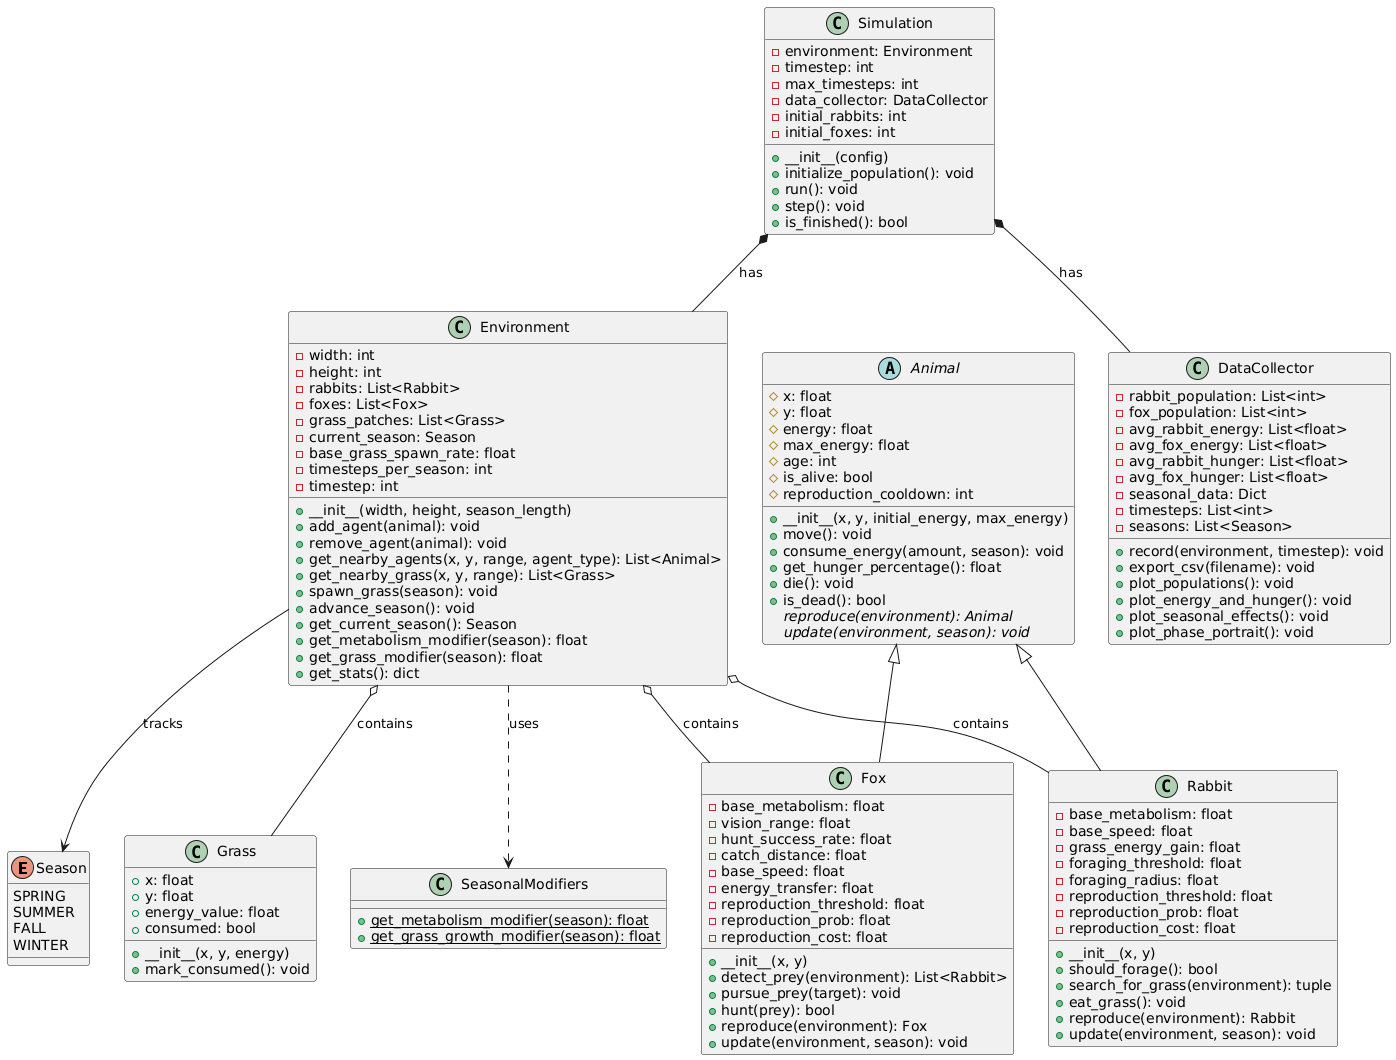

The diagram above was rendered by PlantUML. Its source (embedded in the PNG):
@startuml
enum Season {
  SPRING
  SUMMER
  FALL
  WINTER
}

abstract class Animal {
  # x: float
  # y: float
  # energy: float
  # max_energy: float
  # age: int
  # is_alive: bool
  # reproduction_cooldown: int
  + __init__(x, y, initial_energy, max_energy)
  + move(): void
  + consume_energy(amount, season): void
  + get_hunger_percentage(): float
  + die(): void
  + is_dead(): bool
  {abstract} reproduce(environment): Animal
  {abstract} update(environment, season): void
}

class Rabbit {
  - base_metabolism: float
  - base_speed: float
  - grass_energy_gain: float
  - foraging_threshold: float
  - foraging_radius: float
  - reproduction_threshold: float
  - reproduction_prob: float
  - reproduction_cost: float
  + __init__(x, y)
  + should_forage(): bool
  + search_for_grass(environment): tuple
  + eat_grass(): void
  + reproduce(environment): Rabbit
  + update(environment, season): void
}

class Fox {
  - base_metabolism: float
  - vision_range: float
  - hunt_success_rate: float
  - catch_distance: float
  - base_speed: float
  - energy_transfer: float
  - reproduction_threshold: float
  - reproduction_prob: float
  - reproduction_cost: float
  + __init__(x, y)
  + detect_prey(environment): List<Rabbit>
  + pursue_prey(target): void
  + hunt(prey): bool
  + reproduce(environment): Fox
  + update(environment, season): void
}

class Grass {
  + x: float
  + y: float
  + energy_value: float
  + consumed: bool
  + __init__(x, y, energy)
  + mark_consumed(): void
}

class Environment {
  - width: int
  - height: int
  - rabbits: List<Rabbit>
  - foxes: List<Fox>
  - grass_patches: List<Grass>
  - current_season: Season
  - base_grass_spawn_rate: float
  - timesteps_per_season: int
  - timestep: int
  + __init__(width, height, season_length)
  + add_agent(animal): void
  + remove_agent(animal): void
  + get_nearby_agents(x, y, range, agent_type): List<Animal>
  + get_nearby_grass(x, y, range): List<Grass>
  + spawn_grass(season): void
  + advance_season(): void
  + get_current_season(): Season
  + get_metabolism_modifier(season): float
  + get_grass_modifier(season): float
  + get_stats(): dict
}

class SeasonalModifiers {
  {static} + get_metabolism_modifier(season): float
  {static} + get_grass_growth_modifier(season): float
}

class Simulation {
  - environment: Environment
  - timestep: int
  - max_timesteps: int
  - data_collector: DataCollector
  - initial_rabbits: int
  - initial_foxes: int
  + __init__(config)
  + initialize_population(): void
  + run(): void
  + step(): void
  + is_finished(): bool
}

class DataCollector {
  - rabbit_population: List<int>
  - fox_population: List<int>
  - avg_rabbit_energy: List<float>
  - avg_fox_energy: List<float>
  - avg_rabbit_hunger: List<float>
  - avg_fox_hunger: List<float>
  - seasonal_data: Dict
  - timesteps: List<int>
  - seasons: List<Season>
  + record(environment, timestep): void
  + export_csv(filename): void
  + plot_populations(): void
  + plot_energy_and_hunger(): void
  + plot_seasonal_effects(): void
  + plot_phase_portrait(): void
}

Animal <|-- Rabbit
Animal <|-- Fox
Environment o-- Rabbit : contains
Environment o-- Fox : contains
Environment o-- Grass : contains
Environment --> Season : tracks
Environment ..> SeasonalModifiers : uses
Simulation *-- Environment : has
Simulation *-- DataCollector : has
@enduml